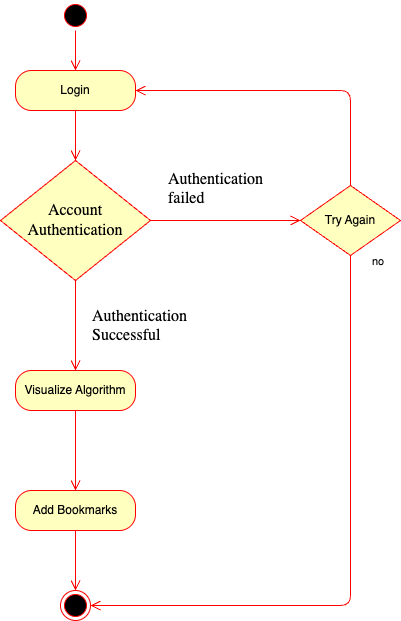

The diagram above was exported from draw.io. Its source (the exported page's mxGraphModel, read from the mxfile embedded in the PNG):
<mxGraphModel dx="932" dy="516" grid="1" gridSize="10" guides="1" tooltips="1" connect="1" arrows="1" fold="1" page="1" pageScale="1" pageWidth="1169" pageHeight="827" math="0" shadow="0">
  <root>
    <mxCell id="0" />
    <mxCell id="1" parent="0" />
    <mxCell id="7" value="" style="ellipse;html=1;shape=startState;fillColor=#000000;strokeColor=#ff0000;" vertex="1" parent="1">
      <mxGeometry x="470" y="10" width="30" height="30" as="geometry" />
    </mxCell>
    <mxCell id="8" value="" style="edgeStyle=orthogonalEdgeStyle;html=1;verticalAlign=bottom;endArrow=open;endSize=8;strokeColor=#ff0000;entryX=0.5;entryY=0;entryDx=0;entryDy=0;" edge="1" parent="1" source="7" target="12">
      <mxGeometry relative="1" as="geometry">
        <mxPoint x="485" y="70" as="targetPoint" />
      </mxGeometry>
    </mxCell>
    <mxCell id="9" value="&lt;span style=&quot;caret-color: rgb(0, 0, 0); color: rgb(0, 0, 0); font-family: -webkit-standard; font-size: medium; text-align: start;&quot;&gt;Account Authentication&lt;/span&gt;" style="rhombus;whiteSpace=wrap;html=1;fontColor=#000000;fillColor=#ffffc0;strokeColor=#ff0000;" vertex="1" parent="1">
      <mxGeometry x="410" y="170" width="150" height="120" as="geometry" />
    </mxCell>
    <mxCell id="10" value="&lt;span style=&quot;caret-color: rgb(0, 0, 0); color: rgb(0, 0, 0); font-family: -webkit-standard; font-size: medium; text-wrap-mode: wrap;&quot;&gt;Authentication failed&lt;/span&gt;" style="edgeStyle=orthogonalEdgeStyle;html=1;align=left;verticalAlign=bottom;endArrow=open;endSize=8;strokeColor=#ff0000;entryX=0;entryY=0.5;entryDx=0;entryDy=0;" edge="1" parent="1" source="9" target="14">
      <mxGeometry x="-0.7818" y="10" relative="1" as="geometry">
        <mxPoint x="690" y="220" as="targetPoint" />
        <Array as="points" />
        <mxPoint as="offset" />
      </mxGeometry>
    </mxCell>
    <mxCell id="11" value="&lt;span style=&quot;caret-color: rgb(0, 0, 0); color: rgb(0, 0, 0); font-family: -webkit-standard; font-size: medium; text-wrap-mode: wrap;&quot;&gt;Authentication Successful&lt;/span&gt;" style="edgeStyle=orthogonalEdgeStyle;html=1;align=left;verticalAlign=top;endArrow=open;endSize=8;strokeColor=#ff0000;entryX=0.5;entryY=0;entryDx=0;entryDy=0;" edge="1" parent="1" source="9" target="17">
      <mxGeometry x="-0.5556" y="15" relative="1" as="geometry">
        <mxPoint x="485" y="374" as="targetPoint" />
        <Array as="points" />
        <mxPoint as="offset" />
      </mxGeometry>
    </mxCell>
    <mxCell id="12" value="Login" style="rounded=1;whiteSpace=wrap;html=1;arcSize=40;fontColor=#000000;fillColor=#ffffc0;strokeColor=#ff0000;" vertex="1" parent="1">
      <mxGeometry x="425" y="80" width="120" height="40" as="geometry" />
    </mxCell>
    <mxCell id="13" value="" style="edgeStyle=orthogonalEdgeStyle;html=1;verticalAlign=bottom;endArrow=open;endSize=8;strokeColor=#ff0000;entryX=0.5;entryY=0;entryDx=0;entryDy=0;" edge="1" parent="1" source="12" target="9">
      <mxGeometry relative="1" as="geometry">
        <mxPoint x="480" y="270" as="targetPoint" />
      </mxGeometry>
    </mxCell>
    <mxCell id="14" value="Try Again" style="rhombus;whiteSpace=wrap;html=1;fontColor=#000000;fillColor=#ffffc0;strokeColor=#ff0000;" vertex="1" parent="1">
      <mxGeometry x="710" y="195" width="100" height="70" as="geometry" />
    </mxCell>
    <mxCell id="15" value="no" style="edgeStyle=orthogonalEdgeStyle;html=1;align=left;verticalAlign=bottom;endArrow=open;endSize=8;strokeColor=#ff0000;entryX=1;entryY=0.5;entryDx=0;entryDy=0;" edge="1" parent="1" source="14" target="12">
      <mxGeometry x="-1" y="-87" relative="1" as="geometry">
        <mxPoint x="890" y="220" as="targetPoint" />
        <Array as="points">
          <mxPoint x="760" y="100" />
        </Array>
        <mxPoint x="-67" y="85" as="offset" />
      </mxGeometry>
    </mxCell>
    <mxCell id="17" value="Visualize Algorithm" style="rounded=1;whiteSpace=wrap;html=1;arcSize=40;fontColor=#000000;fillColor=#ffffc0;strokeColor=#ff0000;" vertex="1" parent="1">
      <mxGeometry x="425" y="380" width="120" height="40" as="geometry" />
    </mxCell>
    <mxCell id="18" value="Add Bookmarks" style="rounded=1;whiteSpace=wrap;html=1;arcSize=40;fontColor=#000000;fillColor=#ffffc0;strokeColor=#ff0000;" vertex="1" parent="1">
      <mxGeometry x="425" y="500" width="120" height="40" as="geometry" />
    </mxCell>
    <mxCell id="20" value="" style="ellipse;html=1;shape=endState;fillColor=#000000;strokeColor=#ff0000;" vertex="1" parent="1">
      <mxGeometry x="470" y="600" width="30" height="30" as="geometry" />
    </mxCell>
    <mxCell id="23" value="" style="edgeStyle=orthogonalEdgeStyle;html=1;align=left;verticalAlign=top;endArrow=open;endSize=8;strokeColor=#ff0000;exitX=0.5;exitY=1;exitDx=0;exitDy=0;" edge="1" parent="1" source="17" target="18">
      <mxGeometry x="-0.3389" y="10" relative="1" as="geometry">
        <mxPoint x="495" y="390" as="targetPoint" />
        <Array as="points" />
        <mxPoint as="offset" />
        <mxPoint x="495" y="300" as="sourcePoint" />
      </mxGeometry>
    </mxCell>
    <mxCell id="24" value="" style="edgeStyle=orthogonalEdgeStyle;html=1;align=left;verticalAlign=top;endArrow=open;endSize=8;strokeColor=#ff0000;entryX=0.5;entryY=0;entryDx=0;entryDy=0;exitX=0.5;exitY=1;exitDx=0;exitDy=0;" edge="1" parent="1" source="18" target="20">
      <mxGeometry x="1" y="59" relative="1" as="geometry">
        <mxPoint x="505" y="400" as="targetPoint" />
        <Array as="points">
          <mxPoint x="485" y="560" />
          <mxPoint x="485" y="560" />
        </Array>
        <mxPoint x="-4" y="20" as="offset" />
        <mxPoint x="505" y="310" as="sourcePoint" />
      </mxGeometry>
    </mxCell>
    <mxCell id="28" value="" style="edgeStyle=orthogonalEdgeStyle;html=1;align=left;verticalAlign=top;endArrow=open;endSize=8;strokeColor=#ff0000;exitX=0.5;exitY=1;exitDx=0;exitDy=0;entryX=1;entryY=0.5;entryDx=0;entryDy=0;" edge="1" parent="1" source="14" target="20">
      <mxGeometry x="-0.3389" y="10" relative="1" as="geometry">
        <mxPoint x="495" y="510" as="targetPoint" />
        <Array as="points" />
        <mxPoint as="offset" />
        <mxPoint x="495" y="430" as="sourcePoint" />
      </mxGeometry>
    </mxCell>
  </root>
</mxGraphModel>